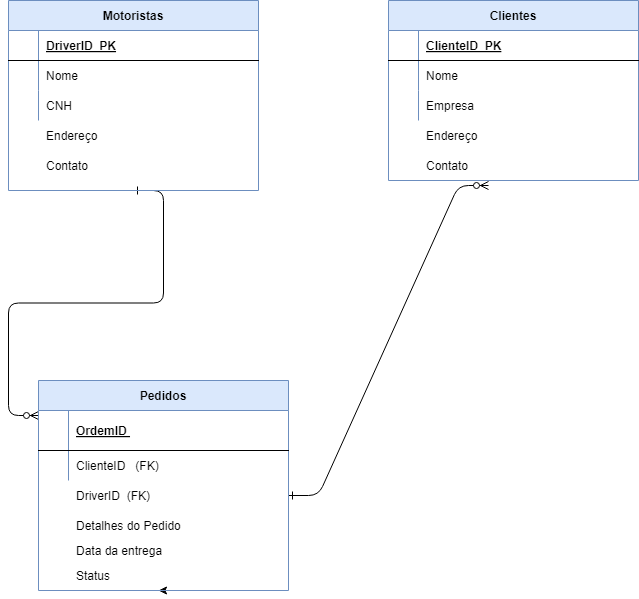

The diagram above was exported from draw.io. Its source (the exported page's mxGraphModel, read from the mxfile embedded in the PNG):
<mxGraphModel dx="899" dy="566" grid="1" gridSize="10" guides="1" tooltips="1" connect="1" arrows="1" fold="1" page="1" pageScale="1" pageWidth="850" pageHeight="1100" math="0" shadow="0" extFonts="Permanent Marker^https://fonts.googleapis.com/css?family=Permanent+Marker">
  <root>
    <mxCell id="0" />
    <mxCell id="1" parent="0" />
    <mxCell id="C-vyLk0tnHw3VtMMgP7b-1" value="" style="edgeStyle=entityRelationEdgeStyle;endArrow=ERzeroToMany;startArrow=ERone;endFill=1;startFill=0;exitX=1;exitY=0.5;exitDx=0;exitDy=0;" parent="1" source="hTQOApRlilhBgMAHk0yB-6" edge="1">
      <mxGeometry width="100" height="100" relative="1" as="geometry">
        <mxPoint x="460" y="560" as="sourcePoint" />
        <mxPoint x="560" y="205" as="targetPoint" />
        <Array as="points">
          <mxPoint x="510" y="430" />
          <mxPoint x="520" y="400" />
        </Array>
      </mxGeometry>
    </mxCell>
    <mxCell id="C-vyLk0tnHw3VtMMgP7b-12" value="" style="edgeStyle=entityRelationEdgeStyle;endArrow=ERzeroToMany;startArrow=ERone;endFill=1;startFill=0;exitX=0.5;exitY=1;exitDx=0;exitDy=0;entryX=0.008;entryY=0.15;entryDx=0;entryDy=0;entryPerimeter=0;" parent="1" source="C-vyLk0tnHw3VtMMgP7b-13" edge="1">
      <mxGeometry width="100" height="100" relative="1" as="geometry">
        <mxPoint x="191" y="240" as="sourcePoint" />
        <mxPoint x="110" y="435" as="targetPoint" />
        <Array as="points">
          <mxPoint x="238" y="235.01" />
          <mxPoint x="98" y="340" />
          <mxPoint x="128" y="370" />
          <mxPoint x="63" y="285.01" />
          <mxPoint x="68" y="295.01" />
        </Array>
      </mxGeometry>
    </mxCell>
    <mxCell id="C-vyLk0tnHw3VtMMgP7b-2" value="Clientes" style="shape=table;startSize=30;container=1;collapsible=1;childLayout=tableLayout;fixedRows=1;rowLines=0;fontStyle=1;align=center;resizeLast=1;fillColor=#dae8fc;strokeColor=#6c8ebf;" parent="1" vertex="1">
      <mxGeometry x="460" y="20" width="250" height="180" as="geometry" />
    </mxCell>
    <mxCell id="C-vyLk0tnHw3VtMMgP7b-3" value="" style="shape=partialRectangle;collapsible=0;dropTarget=0;pointerEvents=0;fillColor=none;points=[[0,0.5],[1,0.5]];portConstraint=eastwest;top=0;left=0;right=0;bottom=1;" parent="C-vyLk0tnHw3VtMMgP7b-2" vertex="1">
      <mxGeometry y="30" width="250" height="30" as="geometry" />
    </mxCell>
    <mxCell id="C-vyLk0tnHw3VtMMgP7b-4" value="" style="shape=partialRectangle;overflow=hidden;connectable=0;fillColor=none;top=0;left=0;bottom=0;right=0;fontStyle=1;" parent="C-vyLk0tnHw3VtMMgP7b-3" vertex="1">
      <mxGeometry width="30" height="30" as="geometry">
        <mxRectangle width="30" height="30" as="alternateBounds" />
      </mxGeometry>
    </mxCell>
    <mxCell id="C-vyLk0tnHw3VtMMgP7b-5" value="ClienteID  PK" style="shape=partialRectangle;overflow=hidden;connectable=0;fillColor=none;top=0;left=0;bottom=0;right=0;align=left;spacingLeft=6;fontStyle=5;" parent="C-vyLk0tnHw3VtMMgP7b-3" vertex="1">
      <mxGeometry x="30" width="220" height="30" as="geometry">
        <mxRectangle width="220" height="30" as="alternateBounds" />
      </mxGeometry>
    </mxCell>
    <mxCell id="C-vyLk0tnHw3VtMMgP7b-6" value="" style="shape=partialRectangle;collapsible=0;dropTarget=0;pointerEvents=0;fillColor=none;points=[[0,0.5],[1,0.5]];portConstraint=eastwest;top=0;left=0;right=0;bottom=0;" parent="C-vyLk0tnHw3VtMMgP7b-2" vertex="1">
      <mxGeometry y="60" width="250" height="30" as="geometry" />
    </mxCell>
    <mxCell id="C-vyLk0tnHw3VtMMgP7b-7" value="" style="shape=partialRectangle;overflow=hidden;connectable=0;fillColor=none;top=0;left=0;bottom=0;right=0;" parent="C-vyLk0tnHw3VtMMgP7b-6" vertex="1">
      <mxGeometry width="30" height="30" as="geometry">
        <mxRectangle width="30" height="30" as="alternateBounds" />
      </mxGeometry>
    </mxCell>
    <mxCell id="C-vyLk0tnHw3VtMMgP7b-8" value="Nome" style="shape=partialRectangle;overflow=hidden;connectable=0;fillColor=none;top=0;left=0;bottom=0;right=0;align=left;spacingLeft=6;" parent="C-vyLk0tnHw3VtMMgP7b-6" vertex="1">
      <mxGeometry x="30" width="220" height="30" as="geometry">
        <mxRectangle width="220" height="30" as="alternateBounds" />
      </mxGeometry>
    </mxCell>
    <mxCell id="C-vyLk0tnHw3VtMMgP7b-9" value="" style="shape=partialRectangle;collapsible=0;dropTarget=0;pointerEvents=0;fillColor=none;points=[[0,0.5],[1,0.5]];portConstraint=eastwest;top=0;left=0;right=0;bottom=0;" parent="C-vyLk0tnHw3VtMMgP7b-2" vertex="1">
      <mxGeometry y="90" width="250" height="30" as="geometry" />
    </mxCell>
    <mxCell id="C-vyLk0tnHw3VtMMgP7b-10" value="" style="shape=partialRectangle;overflow=hidden;connectable=0;fillColor=none;top=0;left=0;bottom=0;right=0;" parent="C-vyLk0tnHw3VtMMgP7b-9" vertex="1">
      <mxGeometry width="30" height="30" as="geometry">
        <mxRectangle width="30" height="30" as="alternateBounds" />
      </mxGeometry>
    </mxCell>
    <mxCell id="C-vyLk0tnHw3VtMMgP7b-11" value="Empresa" style="shape=partialRectangle;overflow=hidden;connectable=0;fillColor=none;top=0;left=0;bottom=0;right=0;align=left;spacingLeft=6;" parent="C-vyLk0tnHw3VtMMgP7b-9" vertex="1">
      <mxGeometry x="30" width="220" height="30" as="geometry">
        <mxRectangle width="220" height="30" as="alternateBounds" />
      </mxGeometry>
    </mxCell>
    <mxCell id="C-vyLk0tnHw3VtMMgP7b-13" value="Motoristas" style="shape=table;startSize=30;container=1;collapsible=1;childLayout=tableLayout;fixedRows=1;rowLines=0;fontStyle=1;align=center;resizeLast=1;fillColor=#dae8fc;strokeColor=#6c8ebf;" parent="1" vertex="1">
      <mxGeometry x="80" y="20" width="250" height="190" as="geometry" />
    </mxCell>
    <mxCell id="C-vyLk0tnHw3VtMMgP7b-14" value="" style="shape=partialRectangle;collapsible=0;dropTarget=0;pointerEvents=0;fillColor=none;points=[[0,0.5],[1,0.5]];portConstraint=eastwest;top=0;left=0;right=0;bottom=1;" parent="C-vyLk0tnHw3VtMMgP7b-13" vertex="1">
      <mxGeometry y="30" width="250" height="30" as="geometry" />
    </mxCell>
    <mxCell id="C-vyLk0tnHw3VtMMgP7b-15" value="" style="shape=partialRectangle;overflow=hidden;connectable=0;fillColor=none;top=0;left=0;bottom=0;right=0;fontStyle=1;" parent="C-vyLk0tnHw3VtMMgP7b-14" vertex="1">
      <mxGeometry width="30" height="30" as="geometry">
        <mxRectangle width="30" height="30" as="alternateBounds" />
      </mxGeometry>
    </mxCell>
    <mxCell id="C-vyLk0tnHw3VtMMgP7b-16" value="DriverID  PK" style="shape=partialRectangle;overflow=hidden;connectable=0;fillColor=none;top=0;left=0;bottom=0;right=0;align=left;spacingLeft=6;fontStyle=5;" parent="C-vyLk0tnHw3VtMMgP7b-14" vertex="1">
      <mxGeometry x="30" width="220" height="30" as="geometry">
        <mxRectangle width="220" height="30" as="alternateBounds" />
      </mxGeometry>
    </mxCell>
    <mxCell id="C-vyLk0tnHw3VtMMgP7b-17" value="" style="shape=partialRectangle;collapsible=0;dropTarget=0;pointerEvents=0;fillColor=none;points=[[0,0.5],[1,0.5]];portConstraint=eastwest;top=0;left=0;right=0;bottom=0;" parent="C-vyLk0tnHw3VtMMgP7b-13" vertex="1">
      <mxGeometry y="60" width="250" height="30" as="geometry" />
    </mxCell>
    <mxCell id="C-vyLk0tnHw3VtMMgP7b-18" value="" style="shape=partialRectangle;overflow=hidden;connectable=0;fillColor=none;top=0;left=0;bottom=0;right=0;" parent="C-vyLk0tnHw3VtMMgP7b-17" vertex="1">
      <mxGeometry width="30" height="30" as="geometry">
        <mxRectangle width="30" height="30" as="alternateBounds" />
      </mxGeometry>
    </mxCell>
    <mxCell id="C-vyLk0tnHw3VtMMgP7b-19" value="Nome   " style="shape=partialRectangle;overflow=hidden;connectable=0;fillColor=none;top=0;left=0;bottom=0;right=0;align=left;spacingLeft=6;" parent="C-vyLk0tnHw3VtMMgP7b-17" vertex="1">
      <mxGeometry x="30" width="220" height="30" as="geometry">
        <mxRectangle width="220" height="30" as="alternateBounds" />
      </mxGeometry>
    </mxCell>
    <mxCell id="C-vyLk0tnHw3VtMMgP7b-20" value="" style="shape=partialRectangle;collapsible=0;dropTarget=0;pointerEvents=0;fillColor=none;points=[[0,0.5],[1,0.5]];portConstraint=eastwest;top=0;left=0;right=0;bottom=0;" parent="C-vyLk0tnHw3VtMMgP7b-13" vertex="1">
      <mxGeometry y="90" width="250" height="30" as="geometry" />
    </mxCell>
    <mxCell id="C-vyLk0tnHw3VtMMgP7b-21" value="" style="shape=partialRectangle;overflow=hidden;connectable=0;fillColor=none;top=0;left=0;bottom=0;right=0;" parent="C-vyLk0tnHw3VtMMgP7b-20" vertex="1">
      <mxGeometry width="30" height="30" as="geometry">
        <mxRectangle width="30" height="30" as="alternateBounds" />
      </mxGeometry>
    </mxCell>
    <mxCell id="C-vyLk0tnHw3VtMMgP7b-22" value="CNH" style="shape=partialRectangle;overflow=hidden;connectable=0;fillColor=none;top=0;left=0;bottom=0;right=0;align=left;spacingLeft=6;" parent="C-vyLk0tnHw3VtMMgP7b-20" vertex="1">
      <mxGeometry x="30" width="220" height="30" as="geometry">
        <mxRectangle width="220" height="30" as="alternateBounds" />
      </mxGeometry>
    </mxCell>
    <mxCell id="hTQOApRlilhBgMAHk0yB-1" value="Endereço" style="shape=partialRectangle;overflow=hidden;connectable=0;fillColor=none;top=0;left=0;bottom=0;right=0;align=left;spacingLeft=6;" vertex="1" parent="1">
      <mxGeometry x="110" y="140" width="220" height="30" as="geometry">
        <mxRectangle width="220" height="30" as="alternateBounds" />
      </mxGeometry>
    </mxCell>
    <mxCell id="hTQOApRlilhBgMAHk0yB-2" value="Contato" style="shape=partialRectangle;overflow=hidden;connectable=0;fillColor=none;top=0;left=0;bottom=0;right=0;align=left;spacingLeft=6;" vertex="1" parent="1">
      <mxGeometry x="110" y="170" width="220" height="30" as="geometry">
        <mxRectangle width="220" height="30" as="alternateBounds" />
      </mxGeometry>
    </mxCell>
    <mxCell id="hTQOApRlilhBgMAHk0yB-4" value="Endereço" style="shape=partialRectangle;overflow=hidden;connectable=0;fillColor=none;top=0;left=0;bottom=0;right=0;align=left;spacingLeft=6;" vertex="1" parent="1">
      <mxGeometry x="490" y="140" width="220" height="30" as="geometry">
        <mxRectangle width="220" height="30" as="alternateBounds" />
      </mxGeometry>
    </mxCell>
    <mxCell id="hTQOApRlilhBgMAHk0yB-5" value="Contato" style="shape=partialRectangle;overflow=hidden;connectable=0;fillColor=none;top=0;left=0;bottom=0;right=0;align=left;spacingLeft=6;" vertex="1" parent="1">
      <mxGeometry x="490" y="170" width="220" height="30" as="geometry">
        <mxRectangle width="220" height="30" as="alternateBounds" />
      </mxGeometry>
    </mxCell>
    <mxCell id="hTQOApRlilhBgMAHk0yB-15" style="edgeStyle=orthogonalEdgeStyle;rounded=0;orthogonalLoop=1;jettySize=auto;html=1;exitX=0.5;exitY=1;exitDx=0;exitDy=0;" edge="1" parent="1" source="C-vyLk0tnHw3VtMMgP7b-23">
      <mxGeometry relative="1" as="geometry">
        <mxPoint x="230" y="610" as="targetPoint" />
      </mxGeometry>
    </mxCell>
    <mxCell id="C-vyLk0tnHw3VtMMgP7b-23" value="Pedidos" style="shape=table;startSize=30;container=1;collapsible=1;childLayout=tableLayout;fixedRows=1;rowLines=0;fontStyle=1;align=center;resizeLast=1;fillColor=#dae8fc;strokeColor=#6c8ebf;" parent="1" vertex="1">
      <mxGeometry x="110" y="400" width="250" height="210" as="geometry" />
    </mxCell>
    <mxCell id="C-vyLk0tnHw3VtMMgP7b-24" value="" style="shape=partialRectangle;collapsible=0;dropTarget=0;pointerEvents=0;fillColor=none;points=[[0,0.5],[1,0.5]];portConstraint=eastwest;top=0;left=0;right=0;bottom=1;" parent="C-vyLk0tnHw3VtMMgP7b-23" vertex="1">
      <mxGeometry y="30" width="250" height="40" as="geometry" />
    </mxCell>
    <mxCell id="C-vyLk0tnHw3VtMMgP7b-25" value="" style="shape=partialRectangle;overflow=hidden;connectable=0;fillColor=none;top=0;left=0;bottom=0;right=0;fontStyle=1;" parent="C-vyLk0tnHw3VtMMgP7b-24" vertex="1">
      <mxGeometry width="30" height="40" as="geometry">
        <mxRectangle width="30" height="40" as="alternateBounds" />
      </mxGeometry>
    </mxCell>
    <mxCell id="C-vyLk0tnHw3VtMMgP7b-26" value="OrdemID " style="shape=partialRectangle;overflow=hidden;connectable=0;fillColor=none;top=0;left=0;bottom=0;right=0;align=left;spacingLeft=6;fontStyle=5;" parent="C-vyLk0tnHw3VtMMgP7b-24" vertex="1">
      <mxGeometry x="30" width="220" height="40" as="geometry">
        <mxRectangle width="220" height="40" as="alternateBounds" />
      </mxGeometry>
    </mxCell>
    <mxCell id="C-vyLk0tnHw3VtMMgP7b-27" value="" style="shape=partialRectangle;collapsible=0;dropTarget=0;pointerEvents=0;fillColor=none;points=[[0,0.5],[1,0.5]];portConstraint=eastwest;top=0;left=0;right=0;bottom=0;" parent="C-vyLk0tnHw3VtMMgP7b-23" vertex="1">
      <mxGeometry y="70" width="250" height="30" as="geometry" />
    </mxCell>
    <mxCell id="C-vyLk0tnHw3VtMMgP7b-28" value="" style="shape=partialRectangle;overflow=hidden;connectable=0;fillColor=none;top=0;left=0;bottom=0;right=0;" parent="C-vyLk0tnHw3VtMMgP7b-27" vertex="1">
      <mxGeometry width="30" height="30" as="geometry">
        <mxRectangle width="30" height="30" as="alternateBounds" />
      </mxGeometry>
    </mxCell>
    <mxCell id="C-vyLk0tnHw3VtMMgP7b-29" value="ClienteID   (FK)" style="shape=partialRectangle;overflow=hidden;connectable=0;fillColor=none;top=0;left=0;bottom=0;right=0;align=left;spacingLeft=6;" parent="C-vyLk0tnHw3VtMMgP7b-27" vertex="1">
      <mxGeometry x="30" width="220" height="30" as="geometry">
        <mxRectangle width="220" height="30" as="alternateBounds" />
      </mxGeometry>
    </mxCell>
    <mxCell id="hTQOApRlilhBgMAHk0yB-6" value="" style="shape=partialRectangle;collapsible=0;dropTarget=0;pointerEvents=0;fillColor=none;points=[[0,0.5],[1,0.5]];portConstraint=eastwest;top=0;left=0;right=0;bottom=0;" vertex="1" parent="1">
      <mxGeometry x="110" y="500" width="250" height="30" as="geometry" />
    </mxCell>
    <mxCell id="hTQOApRlilhBgMAHk0yB-7" value="" style="shape=partialRectangle;overflow=hidden;connectable=0;fillColor=none;top=0;left=0;bottom=0;right=0;" vertex="1" parent="hTQOApRlilhBgMAHk0yB-6">
      <mxGeometry width="30" height="30" as="geometry">
        <mxRectangle width="30" height="30" as="alternateBounds" />
      </mxGeometry>
    </mxCell>
    <mxCell id="hTQOApRlilhBgMAHk0yB-8" value="DriverID  (FK)" style="shape=partialRectangle;overflow=hidden;connectable=0;fillColor=none;top=0;left=0;bottom=0;right=0;align=left;spacingLeft=6;" vertex="1" parent="hTQOApRlilhBgMAHk0yB-6">
      <mxGeometry x="30" width="220" height="30" as="geometry">
        <mxRectangle width="220" height="30" as="alternateBounds" />
      </mxGeometry>
    </mxCell>
    <mxCell id="hTQOApRlilhBgMAHk0yB-9" value="" style="shape=partialRectangle;collapsible=0;dropTarget=0;pointerEvents=0;fillColor=none;points=[[0,0.5],[1,0.5]];portConstraint=eastwest;top=0;left=0;right=0;bottom=0;" vertex="1" parent="1">
      <mxGeometry x="110" y="530" width="250" height="30" as="geometry" />
    </mxCell>
    <mxCell id="hTQOApRlilhBgMAHk0yB-10" value="" style="shape=partialRectangle;overflow=hidden;connectable=0;fillColor=none;top=0;left=0;bottom=0;right=0;" vertex="1" parent="hTQOApRlilhBgMAHk0yB-9">
      <mxGeometry width="30" height="30" as="geometry">
        <mxRectangle width="30" height="30" as="alternateBounds" />
      </mxGeometry>
    </mxCell>
    <mxCell id="hTQOApRlilhBgMAHk0yB-11" value="Detalhes do Pedido" style="shape=partialRectangle;overflow=hidden;connectable=0;fillColor=none;top=0;left=0;bottom=0;right=0;align=left;spacingLeft=6;" vertex="1" parent="hTQOApRlilhBgMAHk0yB-9">
      <mxGeometry x="30" width="220" height="30" as="geometry">
        <mxRectangle width="220" height="30" as="alternateBounds" />
      </mxGeometry>
    </mxCell>
    <mxCell id="hTQOApRlilhBgMAHk0yB-12" value="" style="shape=partialRectangle;collapsible=0;dropTarget=0;pointerEvents=0;fillColor=none;points=[[0,0.5],[1,0.5]];portConstraint=eastwest;top=0;left=0;right=0;bottom=0;" vertex="1" parent="1">
      <mxGeometry x="110" y="555" width="250" height="30" as="geometry" />
    </mxCell>
    <mxCell id="hTQOApRlilhBgMAHk0yB-13" value="" style="shape=partialRectangle;overflow=hidden;connectable=0;fillColor=none;top=0;left=0;bottom=0;right=0;" vertex="1" parent="hTQOApRlilhBgMAHk0yB-12">
      <mxGeometry width="30" height="30" as="geometry">
        <mxRectangle width="30" height="30" as="alternateBounds" />
      </mxGeometry>
    </mxCell>
    <mxCell id="hTQOApRlilhBgMAHk0yB-14" value="Data da entrega" style="shape=partialRectangle;overflow=hidden;connectable=0;fillColor=none;top=0;left=0;bottom=0;right=0;align=left;spacingLeft=6;" vertex="1" parent="hTQOApRlilhBgMAHk0yB-12">
      <mxGeometry x="30" width="220" height="30" as="geometry">
        <mxRectangle width="220" height="30" as="alternateBounds" />
      </mxGeometry>
    </mxCell>
    <mxCell id="hTQOApRlilhBgMAHk0yB-16" value="" style="shape=partialRectangle;collapsible=0;dropTarget=0;pointerEvents=0;fillColor=none;points=[[0,0.5],[1,0.5]];portConstraint=eastwest;top=0;left=0;right=0;bottom=0;" vertex="1" parent="1">
      <mxGeometry x="110" y="580" width="250" height="30" as="geometry" />
    </mxCell>
    <mxCell id="hTQOApRlilhBgMAHk0yB-17" value="" style="shape=partialRectangle;overflow=hidden;connectable=0;fillColor=none;top=0;left=0;bottom=0;right=0;" vertex="1" parent="hTQOApRlilhBgMAHk0yB-16">
      <mxGeometry width="30" height="30" as="geometry">
        <mxRectangle width="30" height="30" as="alternateBounds" />
      </mxGeometry>
    </mxCell>
    <mxCell id="hTQOApRlilhBgMAHk0yB-18" value="Status" style="shape=partialRectangle;overflow=hidden;connectable=0;fillColor=none;top=0;left=0;bottom=0;right=0;align=left;spacingLeft=6;" vertex="1" parent="hTQOApRlilhBgMAHk0yB-16">
      <mxGeometry x="30" width="220" height="30" as="geometry">
        <mxRectangle width="220" height="30" as="alternateBounds" />
      </mxGeometry>
    </mxCell>
  </root>
</mxGraphModel>